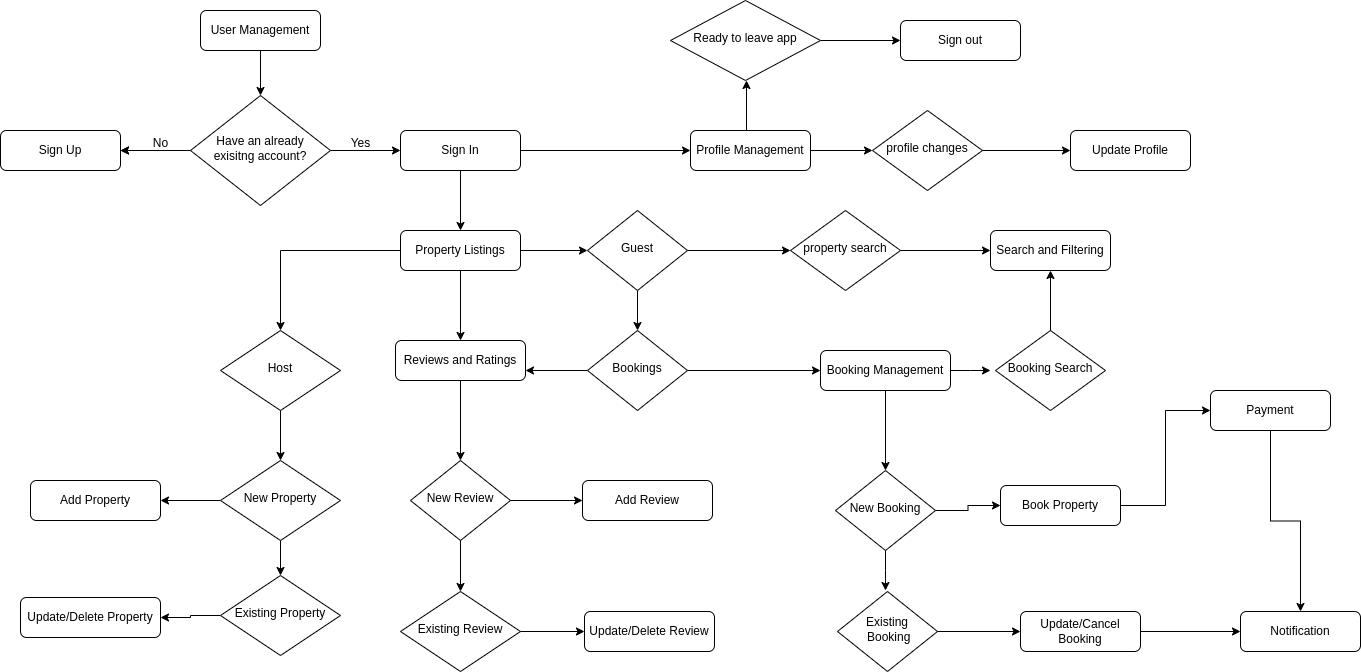

The diagram above was exported from draw.io. Its source (the exported page's mxGraphModel, read from the mxfile embedded in the PNG):
<mxGraphModel dx="1250" dy="856" grid="1" gridSize="10" guides="1" tooltips="1" connect="1" arrows="1" fold="1" page="1" pageScale="1" pageWidth="827" pageHeight="1169" math="0" shadow="0">
  <root>
    <mxCell id="WIyWlLk6GJQsqaUBKTNV-0" />
    <mxCell id="WIyWlLk6GJQsqaUBKTNV-1" parent="WIyWlLk6GJQsqaUBKTNV-0" />
    <mxCell id="WIyWlLk6GJQsqaUBKTNV-3" value="Sign Up" style="rounded=1;whiteSpace=wrap;html=1;fontSize=12;glass=0;strokeWidth=1;shadow=0;" parent="WIyWlLk6GJQsqaUBKTNV-1" vertex="1">
      <mxGeometry x="140" y="140" width="120" height="40" as="geometry" />
    </mxCell>
    <mxCell id="v8xJAKKXwFxj-LgTZCek-4" style="edgeStyle=orthogonalEdgeStyle;rounded=0;orthogonalLoop=1;jettySize=auto;html=1;entryX=0.5;entryY=0;entryDx=0;entryDy=0;" edge="1" parent="WIyWlLk6GJQsqaUBKTNV-1" source="v8xJAKKXwFxj-LgTZCek-0" target="v8xJAKKXwFxj-LgTZCek-2">
      <mxGeometry relative="1" as="geometry" />
    </mxCell>
    <mxCell id="v8xJAKKXwFxj-LgTZCek-0" value="User Management" style="rounded=1;whiteSpace=wrap;html=1;fontSize=12;glass=0;strokeWidth=1;shadow=0;" vertex="1" parent="WIyWlLk6GJQsqaUBKTNV-1">
      <mxGeometry x="340" y="20" width="120" height="40" as="geometry" />
    </mxCell>
    <mxCell id="v8xJAKKXwFxj-LgTZCek-14" style="edgeStyle=orthogonalEdgeStyle;rounded=0;orthogonalLoop=1;jettySize=auto;html=1;entryX=0.5;entryY=0;entryDx=0;entryDy=0;" edge="1" parent="WIyWlLk6GJQsqaUBKTNV-1" source="v8xJAKKXwFxj-LgTZCek-1" target="v8xJAKKXwFxj-LgTZCek-10">
      <mxGeometry relative="1" as="geometry" />
    </mxCell>
    <mxCell id="v8xJAKKXwFxj-LgTZCek-56" style="edgeStyle=orthogonalEdgeStyle;rounded=0;orthogonalLoop=1;jettySize=auto;html=1;" edge="1" parent="WIyWlLk6GJQsqaUBKTNV-1" source="v8xJAKKXwFxj-LgTZCek-1" target="v8xJAKKXwFxj-LgTZCek-55">
      <mxGeometry relative="1" as="geometry" />
    </mxCell>
    <mxCell id="v8xJAKKXwFxj-LgTZCek-1" value="Sign In" style="rounded=1;whiteSpace=wrap;html=1;fontSize=12;glass=0;strokeWidth=1;shadow=0;" vertex="1" parent="WIyWlLk6GJQsqaUBKTNV-1">
      <mxGeometry x="540" y="140" width="120" height="40" as="geometry" />
    </mxCell>
    <mxCell id="v8xJAKKXwFxj-LgTZCek-5" style="edgeStyle=orthogonalEdgeStyle;rounded=0;orthogonalLoop=1;jettySize=auto;html=1;entryX=0;entryY=0.5;entryDx=0;entryDy=0;" edge="1" parent="WIyWlLk6GJQsqaUBKTNV-1" source="v8xJAKKXwFxj-LgTZCek-2" target="v8xJAKKXwFxj-LgTZCek-1">
      <mxGeometry relative="1" as="geometry" />
    </mxCell>
    <mxCell id="v8xJAKKXwFxj-LgTZCek-6" style="edgeStyle=orthogonalEdgeStyle;rounded=0;orthogonalLoop=1;jettySize=auto;html=1;entryX=1;entryY=0.5;entryDx=0;entryDy=0;" edge="1" parent="WIyWlLk6GJQsqaUBKTNV-1" source="v8xJAKKXwFxj-LgTZCek-2" target="WIyWlLk6GJQsqaUBKTNV-3">
      <mxGeometry relative="1" as="geometry" />
    </mxCell>
    <mxCell id="v8xJAKKXwFxj-LgTZCek-8" value="" style="edgeStyle=orthogonalEdgeStyle;rounded=0;orthogonalLoop=1;jettySize=auto;html=1;" edge="1" parent="WIyWlLk6GJQsqaUBKTNV-1" source="v8xJAKKXwFxj-LgTZCek-2" target="WIyWlLk6GJQsqaUBKTNV-3">
      <mxGeometry relative="1" as="geometry" />
    </mxCell>
    <mxCell id="v8xJAKKXwFxj-LgTZCek-2" value="Have an already exisitng account?" style="rhombus;whiteSpace=wrap;html=1;shadow=0;fontFamily=Helvetica;fontSize=12;align=center;strokeWidth=1;spacing=6;spacingTop=-4;" vertex="1" parent="WIyWlLk6GJQsqaUBKTNV-1">
      <mxGeometry x="330" y="105" width="140" height="110" as="geometry" />
    </mxCell>
    <mxCell id="v8xJAKKXwFxj-LgTZCek-7" value="Yes" style="text;html=1;align=center;verticalAlign=middle;resizable=0;points=[];autosize=1;strokeColor=none;fillColor=none;" vertex="1" parent="WIyWlLk6GJQsqaUBKTNV-1">
      <mxGeometry x="480" y="138" width="40" height="30" as="geometry" />
    </mxCell>
    <mxCell id="v8xJAKKXwFxj-LgTZCek-9" value="No" style="text;html=1;align=center;verticalAlign=middle;resizable=0;points=[];autosize=1;strokeColor=none;fillColor=none;" vertex="1" parent="WIyWlLk6GJQsqaUBKTNV-1">
      <mxGeometry x="280" y="138" width="40" height="30" as="geometry" />
    </mxCell>
    <mxCell id="v8xJAKKXwFxj-LgTZCek-21" style="edgeStyle=orthogonalEdgeStyle;rounded=0;orthogonalLoop=1;jettySize=auto;html=1;entryX=0.5;entryY=0;entryDx=0;entryDy=0;" edge="1" parent="WIyWlLk6GJQsqaUBKTNV-1" source="v8xJAKKXwFxj-LgTZCek-10" target="v8xJAKKXwFxj-LgTZCek-20">
      <mxGeometry relative="1" as="geometry" />
    </mxCell>
    <mxCell id="v8xJAKKXwFxj-LgTZCek-38" style="edgeStyle=orthogonalEdgeStyle;rounded=0;orthogonalLoop=1;jettySize=auto;html=1;entryX=0.5;entryY=0;entryDx=0;entryDy=0;" edge="1" parent="WIyWlLk6GJQsqaUBKTNV-1" source="v8xJAKKXwFxj-LgTZCek-10" target="v8xJAKKXwFxj-LgTZCek-11">
      <mxGeometry relative="1" as="geometry" />
    </mxCell>
    <mxCell id="v8xJAKKXwFxj-LgTZCek-84" style="edgeStyle=orthogonalEdgeStyle;rounded=0;orthogonalLoop=1;jettySize=auto;html=1;" edge="1" parent="WIyWlLk6GJQsqaUBKTNV-1" source="v8xJAKKXwFxj-LgTZCek-10" target="v8xJAKKXwFxj-LgTZCek-83">
      <mxGeometry relative="1" as="geometry" />
    </mxCell>
    <mxCell id="v8xJAKKXwFxj-LgTZCek-10" value="Property Listings" style="rounded=1;whiteSpace=wrap;html=1;fontSize=12;glass=0;strokeWidth=1;shadow=0;" vertex="1" parent="WIyWlLk6GJQsqaUBKTNV-1">
      <mxGeometry x="540" y="240" width="120" height="40" as="geometry" />
    </mxCell>
    <mxCell id="v8xJAKKXwFxj-LgTZCek-48" style="edgeStyle=orthogonalEdgeStyle;rounded=0;orthogonalLoop=1;jettySize=auto;html=1;entryX=0.5;entryY=0;entryDx=0;entryDy=0;" edge="1" parent="WIyWlLk6GJQsqaUBKTNV-1" source="v8xJAKKXwFxj-LgTZCek-11" target="v8xJAKKXwFxj-LgTZCek-44">
      <mxGeometry relative="1" as="geometry" />
    </mxCell>
    <mxCell id="v8xJAKKXwFxj-LgTZCek-11" value="Reviews and Ratings" style="rounded=1;whiteSpace=wrap;html=1;fontSize=12;glass=0;strokeWidth=1;shadow=0;" vertex="1" parent="WIyWlLk6GJQsqaUBKTNV-1">
      <mxGeometry x="535" y="350" width="130" height="40" as="geometry" />
    </mxCell>
    <mxCell id="v8xJAKKXwFxj-LgTZCek-34" style="edgeStyle=orthogonalEdgeStyle;rounded=0;orthogonalLoop=1;jettySize=auto;html=1;" edge="1" parent="WIyWlLk6GJQsqaUBKTNV-1" source="v8xJAKKXwFxj-LgTZCek-13" target="v8xJAKKXwFxj-LgTZCek-30">
      <mxGeometry relative="1" as="geometry" />
    </mxCell>
    <mxCell id="v8xJAKKXwFxj-LgTZCek-78" style="edgeStyle=orthogonalEdgeStyle;rounded=0;orthogonalLoop=1;jettySize=auto;html=1;" edge="1" parent="WIyWlLk6GJQsqaUBKTNV-1" source="v8xJAKKXwFxj-LgTZCek-13">
      <mxGeometry relative="1" as="geometry">
        <mxPoint x="1130" y="380" as="targetPoint" />
      </mxGeometry>
    </mxCell>
    <mxCell id="v8xJAKKXwFxj-LgTZCek-13" value="Booking Management" style="rounded=1;whiteSpace=wrap;html=1;fontSize=12;glass=0;strokeWidth=1;shadow=0;" vertex="1" parent="WIyWlLk6GJQsqaUBKTNV-1">
      <mxGeometry x="960" y="360" width="130" height="40" as="geometry" />
    </mxCell>
    <mxCell id="v8xJAKKXwFxj-LgTZCek-17" style="edgeStyle=orthogonalEdgeStyle;rounded=0;orthogonalLoop=1;jettySize=auto;html=1;entryX=0;entryY=0.5;entryDx=0;entryDy=0;" edge="1" parent="WIyWlLk6GJQsqaUBKTNV-1" source="v8xJAKKXwFxj-LgTZCek-15" target="v8xJAKKXwFxj-LgTZCek-13">
      <mxGeometry relative="1" as="geometry" />
    </mxCell>
    <mxCell id="v8xJAKKXwFxj-LgTZCek-86" style="edgeStyle=orthogonalEdgeStyle;rounded=0;orthogonalLoop=1;jettySize=auto;html=1;entryX=1;entryY=0.75;entryDx=0;entryDy=0;" edge="1" parent="WIyWlLk6GJQsqaUBKTNV-1" source="v8xJAKKXwFxj-LgTZCek-15" target="v8xJAKKXwFxj-LgTZCek-11">
      <mxGeometry relative="1" as="geometry" />
    </mxCell>
    <mxCell id="v8xJAKKXwFxj-LgTZCek-15" value="Bookings" style="rhombus;whiteSpace=wrap;html=1;shadow=0;fontFamily=Helvetica;fontSize=12;align=center;strokeWidth=1;spacing=6;spacingTop=-4;" vertex="1" parent="WIyWlLk6GJQsqaUBKTNV-1">
      <mxGeometry x="727" y="340" width="100" height="80" as="geometry" />
    </mxCell>
    <mxCell id="v8xJAKKXwFxj-LgTZCek-25" style="edgeStyle=orthogonalEdgeStyle;rounded=0;orthogonalLoop=1;jettySize=auto;html=1;entryX=0.5;entryY=0;entryDx=0;entryDy=0;" edge="1" parent="WIyWlLk6GJQsqaUBKTNV-1" source="v8xJAKKXwFxj-LgTZCek-20" target="v8xJAKKXwFxj-LgTZCek-23">
      <mxGeometry relative="1" as="geometry" />
    </mxCell>
    <mxCell id="v8xJAKKXwFxj-LgTZCek-20" value="Host" style="rhombus;whiteSpace=wrap;html=1;shadow=0;fontFamily=Helvetica;fontSize=12;align=center;strokeWidth=1;spacing=6;spacingTop=-4;" vertex="1" parent="WIyWlLk6GJQsqaUBKTNV-1">
      <mxGeometry x="360" y="340" width="120" height="80" as="geometry" />
    </mxCell>
    <mxCell id="v8xJAKKXwFxj-LgTZCek-22" value="Add Property" style="rounded=1;whiteSpace=wrap;html=1;fontSize=12;glass=0;strokeWidth=1;shadow=0;" vertex="1" parent="WIyWlLk6GJQsqaUBKTNV-1">
      <mxGeometry x="170" y="490" width="130" height="40" as="geometry" />
    </mxCell>
    <mxCell id="v8xJAKKXwFxj-LgTZCek-26" style="edgeStyle=orthogonalEdgeStyle;rounded=0;orthogonalLoop=1;jettySize=auto;html=1;entryX=0.5;entryY=0;entryDx=0;entryDy=0;" edge="1" parent="WIyWlLk6GJQsqaUBKTNV-1" source="v8xJAKKXwFxj-LgTZCek-23" target="v8xJAKKXwFxj-LgTZCek-24">
      <mxGeometry relative="1" as="geometry" />
    </mxCell>
    <mxCell id="v8xJAKKXwFxj-LgTZCek-28" style="edgeStyle=orthogonalEdgeStyle;rounded=0;orthogonalLoop=1;jettySize=auto;html=1;entryX=1;entryY=0.5;entryDx=0;entryDy=0;" edge="1" parent="WIyWlLk6GJQsqaUBKTNV-1" source="v8xJAKKXwFxj-LgTZCek-23" target="v8xJAKKXwFxj-LgTZCek-22">
      <mxGeometry relative="1" as="geometry" />
    </mxCell>
    <mxCell id="v8xJAKKXwFxj-LgTZCek-23" value="New Property" style="rhombus;whiteSpace=wrap;html=1;shadow=0;fontFamily=Helvetica;fontSize=12;align=center;strokeWidth=1;spacing=6;spacingTop=-4;" vertex="1" parent="WIyWlLk6GJQsqaUBKTNV-1">
      <mxGeometry x="360" y="470" width="120" height="80" as="geometry" />
    </mxCell>
    <mxCell id="v8xJAKKXwFxj-LgTZCek-29" style="edgeStyle=orthogonalEdgeStyle;rounded=0;orthogonalLoop=1;jettySize=auto;html=1;entryX=1;entryY=0.5;entryDx=0;entryDy=0;" edge="1" parent="WIyWlLk6GJQsqaUBKTNV-1" source="v8xJAKKXwFxj-LgTZCek-24" target="v8xJAKKXwFxj-LgTZCek-27">
      <mxGeometry relative="1" as="geometry" />
    </mxCell>
    <mxCell id="v8xJAKKXwFxj-LgTZCek-24" value="Existing Property" style="rhombus;whiteSpace=wrap;html=1;shadow=0;fontFamily=Helvetica;fontSize=12;align=center;strokeWidth=1;spacing=6;spacingTop=-4;" vertex="1" parent="WIyWlLk6GJQsqaUBKTNV-1">
      <mxGeometry x="360" y="585" width="120" height="80" as="geometry" />
    </mxCell>
    <mxCell id="v8xJAKKXwFxj-LgTZCek-27" value="Update/Delete Property" style="rounded=1;whiteSpace=wrap;html=1;fontSize=12;glass=0;strokeWidth=1;shadow=0;" vertex="1" parent="WIyWlLk6GJQsqaUBKTNV-1">
      <mxGeometry x="160" y="607" width="140" height="40" as="geometry" />
    </mxCell>
    <mxCell id="v8xJAKKXwFxj-LgTZCek-36" style="edgeStyle=orthogonalEdgeStyle;rounded=0;orthogonalLoop=1;jettySize=auto;html=1;entryX=0;entryY=0.5;entryDx=0;entryDy=0;" edge="1" parent="WIyWlLk6GJQsqaUBKTNV-1" source="v8xJAKKXwFxj-LgTZCek-30" target="v8xJAKKXwFxj-LgTZCek-32">
      <mxGeometry relative="1" as="geometry" />
    </mxCell>
    <mxCell id="v8xJAKKXwFxj-LgTZCek-81" style="edgeStyle=orthogonalEdgeStyle;rounded=0;orthogonalLoop=1;jettySize=auto;html=1;" edge="1" parent="WIyWlLk6GJQsqaUBKTNV-1" source="v8xJAKKXwFxj-LgTZCek-30">
      <mxGeometry relative="1" as="geometry">
        <mxPoint x="1025" y="600" as="targetPoint" />
      </mxGeometry>
    </mxCell>
    <mxCell id="v8xJAKKXwFxj-LgTZCek-30" value="New Booking" style="rhombus;whiteSpace=wrap;html=1;shadow=0;fontFamily=Helvetica;fontSize=12;align=center;strokeWidth=1;spacing=6;spacingTop=-4;" vertex="1" parent="WIyWlLk6GJQsqaUBKTNV-1">
      <mxGeometry x="975" y="480" width="100" height="80" as="geometry" />
    </mxCell>
    <mxCell id="v8xJAKKXwFxj-LgTZCek-37" style="edgeStyle=orthogonalEdgeStyle;rounded=0;orthogonalLoop=1;jettySize=auto;html=1;entryX=0;entryY=0.5;entryDx=0;entryDy=0;" edge="1" parent="WIyWlLk6GJQsqaUBKTNV-1" source="v8xJAKKXwFxj-LgTZCek-31" target="v8xJAKKXwFxj-LgTZCek-33">
      <mxGeometry relative="1" as="geometry" />
    </mxCell>
    <mxCell id="v8xJAKKXwFxj-LgTZCek-31" value="Existing&lt;div&gt;&amp;nbsp;Booking&lt;/div&gt;" style="rhombus;whiteSpace=wrap;html=1;shadow=0;fontFamily=Helvetica;fontSize=12;align=center;strokeWidth=1;spacing=6;spacingTop=-4;" vertex="1" parent="WIyWlLk6GJQsqaUBKTNV-1">
      <mxGeometry x="977" y="601" width="100" height="80" as="geometry" />
    </mxCell>
    <mxCell id="v8xJAKKXwFxj-LgTZCek-40" style="edgeStyle=orthogonalEdgeStyle;rounded=0;orthogonalLoop=1;jettySize=auto;html=1;entryX=0;entryY=0.5;entryDx=0;entryDy=0;" edge="1" parent="WIyWlLk6GJQsqaUBKTNV-1" source="v8xJAKKXwFxj-LgTZCek-32" target="v8xJAKKXwFxj-LgTZCek-39">
      <mxGeometry relative="1" as="geometry" />
    </mxCell>
    <mxCell id="v8xJAKKXwFxj-LgTZCek-32" value="Book Property" style="rounded=1;whiteSpace=wrap;html=1;fontSize=12;glass=0;strokeWidth=1;shadow=0;" vertex="1" parent="WIyWlLk6GJQsqaUBKTNV-1">
      <mxGeometry x="1140" y="495" width="120" height="40" as="geometry" />
    </mxCell>
    <mxCell id="v8xJAKKXwFxj-LgTZCek-52" style="edgeStyle=orthogonalEdgeStyle;rounded=0;orthogonalLoop=1;jettySize=auto;html=1;entryX=0;entryY=0.5;entryDx=0;entryDy=0;" edge="1" parent="WIyWlLk6GJQsqaUBKTNV-1" source="v8xJAKKXwFxj-LgTZCek-33" target="v8xJAKKXwFxj-LgTZCek-41">
      <mxGeometry relative="1" as="geometry" />
    </mxCell>
    <mxCell id="v8xJAKKXwFxj-LgTZCek-33" value="Update/Cancel Booking" style="rounded=1;whiteSpace=wrap;html=1;fontSize=12;glass=0;strokeWidth=1;shadow=0;" vertex="1" parent="WIyWlLk6GJQsqaUBKTNV-1">
      <mxGeometry x="1160" y="621" width="120" height="40" as="geometry" />
    </mxCell>
    <mxCell id="v8xJAKKXwFxj-LgTZCek-42" style="edgeStyle=orthogonalEdgeStyle;rounded=0;orthogonalLoop=1;jettySize=auto;html=1;entryX=0.5;entryY=0;entryDx=0;entryDy=0;" edge="1" parent="WIyWlLk6GJQsqaUBKTNV-1" source="v8xJAKKXwFxj-LgTZCek-39" target="v8xJAKKXwFxj-LgTZCek-41">
      <mxGeometry relative="1" as="geometry" />
    </mxCell>
    <mxCell id="v8xJAKKXwFxj-LgTZCek-39" value="Payment" style="rounded=1;whiteSpace=wrap;html=1;fontSize=12;glass=0;strokeWidth=1;shadow=0;" vertex="1" parent="WIyWlLk6GJQsqaUBKTNV-1">
      <mxGeometry x="1350" y="400" width="120" height="40" as="geometry" />
    </mxCell>
    <mxCell id="v8xJAKKXwFxj-LgTZCek-41" value="Notification" style="rounded=1;whiteSpace=wrap;html=1;fontSize=12;glass=0;strokeWidth=1;shadow=0;" vertex="1" parent="WIyWlLk6GJQsqaUBKTNV-1">
      <mxGeometry x="1380" y="621" width="120" height="40" as="geometry" />
    </mxCell>
    <mxCell id="v8xJAKKXwFxj-LgTZCek-43" value="Search and Filtering" style="rounded=1;whiteSpace=wrap;html=1;fontSize=12;glass=0;strokeWidth=1;shadow=0;" vertex="1" parent="WIyWlLk6GJQsqaUBKTNV-1">
      <mxGeometry x="1130" y="240" width="120" height="40" as="geometry" />
    </mxCell>
    <mxCell id="v8xJAKKXwFxj-LgTZCek-49" style="edgeStyle=orthogonalEdgeStyle;rounded=0;orthogonalLoop=1;jettySize=auto;html=1;" edge="1" parent="WIyWlLk6GJQsqaUBKTNV-1" source="v8xJAKKXwFxj-LgTZCek-44" target="v8xJAKKXwFxj-LgTZCek-46">
      <mxGeometry relative="1" as="geometry" />
    </mxCell>
    <mxCell id="v8xJAKKXwFxj-LgTZCek-50" style="edgeStyle=orthogonalEdgeStyle;rounded=0;orthogonalLoop=1;jettySize=auto;html=1;entryX=0;entryY=0.5;entryDx=0;entryDy=0;" edge="1" parent="WIyWlLk6GJQsqaUBKTNV-1" source="v8xJAKKXwFxj-LgTZCek-44" target="v8xJAKKXwFxj-LgTZCek-45">
      <mxGeometry relative="1" as="geometry" />
    </mxCell>
    <mxCell id="v8xJAKKXwFxj-LgTZCek-44" value="New Review" style="rhombus;whiteSpace=wrap;html=1;shadow=0;fontFamily=Helvetica;fontSize=12;align=center;strokeWidth=1;spacing=6;spacingTop=-4;" vertex="1" parent="WIyWlLk6GJQsqaUBKTNV-1">
      <mxGeometry x="550" y="470" width="100" height="80" as="geometry" />
    </mxCell>
    <mxCell id="v8xJAKKXwFxj-LgTZCek-45" value="Add Review" style="rounded=1;whiteSpace=wrap;html=1;fontSize=12;glass=0;strokeWidth=1;shadow=0;" vertex="1" parent="WIyWlLk6GJQsqaUBKTNV-1">
      <mxGeometry x="722" y="490" width="130" height="40" as="geometry" />
    </mxCell>
    <mxCell id="v8xJAKKXwFxj-LgTZCek-51" style="edgeStyle=orthogonalEdgeStyle;rounded=0;orthogonalLoop=1;jettySize=auto;html=1;entryX=0;entryY=0.5;entryDx=0;entryDy=0;" edge="1" parent="WIyWlLk6GJQsqaUBKTNV-1" source="v8xJAKKXwFxj-LgTZCek-46" target="v8xJAKKXwFxj-LgTZCek-47">
      <mxGeometry relative="1" as="geometry" />
    </mxCell>
    <mxCell id="v8xJAKKXwFxj-LgTZCek-46" value="Existing Review" style="rhombus;whiteSpace=wrap;html=1;shadow=0;fontFamily=Helvetica;fontSize=12;align=center;strokeWidth=1;spacing=6;spacingTop=-4;" vertex="1" parent="WIyWlLk6GJQsqaUBKTNV-1">
      <mxGeometry x="540" y="601" width="120" height="80" as="geometry" />
    </mxCell>
    <mxCell id="v8xJAKKXwFxj-LgTZCek-47" value="Update/Delete Review" style="rounded=1;whiteSpace=wrap;html=1;fontSize=12;glass=0;strokeWidth=1;shadow=0;" vertex="1" parent="WIyWlLk6GJQsqaUBKTNV-1">
      <mxGeometry x="724" y="621" width="130" height="40" as="geometry" />
    </mxCell>
    <mxCell id="v8xJAKKXwFxj-LgTZCek-68" style="edgeStyle=orthogonalEdgeStyle;rounded=0;orthogonalLoop=1;jettySize=auto;html=1;" edge="1" parent="WIyWlLk6GJQsqaUBKTNV-1">
      <mxGeometry relative="1" as="geometry">
        <mxPoint x="886" y="90" as="targetPoint" />
        <mxPoint x="886" y="140" as="sourcePoint" />
      </mxGeometry>
    </mxCell>
    <mxCell id="v8xJAKKXwFxj-LgTZCek-72" style="edgeStyle=orthogonalEdgeStyle;rounded=0;orthogonalLoop=1;jettySize=auto;html=1;entryX=0;entryY=0.5;entryDx=0;entryDy=0;" edge="1" parent="WIyWlLk6GJQsqaUBKTNV-1" source="v8xJAKKXwFxj-LgTZCek-55" target="v8xJAKKXwFxj-LgTZCek-71">
      <mxGeometry relative="1" as="geometry" />
    </mxCell>
    <mxCell id="v8xJAKKXwFxj-LgTZCek-55" value="Profile Management" style="rounded=1;whiteSpace=wrap;html=1;fontSize=12;glass=0;strokeWidth=1;shadow=0;" vertex="1" parent="WIyWlLk6GJQsqaUBKTNV-1">
      <mxGeometry x="830" y="140" width="120" height="40" as="geometry" />
    </mxCell>
    <mxCell id="v8xJAKKXwFxj-LgTZCek-59" value="Update Profile" style="rounded=1;whiteSpace=wrap;html=1;fontSize=12;glass=0;strokeWidth=1;shadow=0;" vertex="1" parent="WIyWlLk6GJQsqaUBKTNV-1">
      <mxGeometry x="1210" y="140" width="120" height="40" as="geometry" />
    </mxCell>
    <mxCell id="v8xJAKKXwFxj-LgTZCek-60" value="Sign out" style="rounded=1;whiteSpace=wrap;html=1;fontSize=12;glass=0;strokeWidth=1;shadow=0;" vertex="1" parent="WIyWlLk6GJQsqaUBKTNV-1">
      <mxGeometry x="1040" y="30" width="120" height="40" as="geometry" />
    </mxCell>
    <mxCell id="v8xJAKKXwFxj-LgTZCek-70" style="edgeStyle=orthogonalEdgeStyle;rounded=0;orthogonalLoop=1;jettySize=auto;html=1;entryX=0;entryY=0.5;entryDx=0;entryDy=0;" edge="1" parent="WIyWlLk6GJQsqaUBKTNV-1" source="v8xJAKKXwFxj-LgTZCek-69" target="v8xJAKKXwFxj-LgTZCek-60">
      <mxGeometry relative="1" as="geometry" />
    </mxCell>
    <mxCell id="v8xJAKKXwFxj-LgTZCek-69" value="Ready to leave app" style="rhombus;whiteSpace=wrap;html=1;shadow=0;fontFamily=Helvetica;fontSize=12;align=center;strokeWidth=1;spacing=6;spacingTop=-4;" vertex="1" parent="WIyWlLk6GJQsqaUBKTNV-1">
      <mxGeometry x="810" y="10" width="150" height="80" as="geometry" />
    </mxCell>
    <mxCell id="v8xJAKKXwFxj-LgTZCek-73" style="edgeStyle=orthogonalEdgeStyle;rounded=0;orthogonalLoop=1;jettySize=auto;html=1;entryX=0;entryY=0.5;entryDx=0;entryDy=0;" edge="1" parent="WIyWlLk6GJQsqaUBKTNV-1" source="v8xJAKKXwFxj-LgTZCek-71" target="v8xJAKKXwFxj-LgTZCek-59">
      <mxGeometry relative="1" as="geometry" />
    </mxCell>
    <mxCell id="v8xJAKKXwFxj-LgTZCek-71" value="profile changes" style="rhombus;whiteSpace=wrap;html=1;shadow=0;fontFamily=Helvetica;fontSize=12;align=center;strokeWidth=1;spacing=6;spacingTop=-4;" vertex="1" parent="WIyWlLk6GJQsqaUBKTNV-1">
      <mxGeometry x="1012" y="120" width="110" height="80" as="geometry" />
    </mxCell>
    <mxCell id="v8xJAKKXwFxj-LgTZCek-76" style="edgeStyle=orthogonalEdgeStyle;rounded=0;orthogonalLoop=1;jettySize=auto;html=1;entryX=0;entryY=0.5;entryDx=0;entryDy=0;" edge="1" parent="WIyWlLk6GJQsqaUBKTNV-1" source="v8xJAKKXwFxj-LgTZCek-74" target="v8xJAKKXwFxj-LgTZCek-43">
      <mxGeometry relative="1" as="geometry" />
    </mxCell>
    <mxCell id="v8xJAKKXwFxj-LgTZCek-74" value="property search" style="rhombus;whiteSpace=wrap;html=1;shadow=0;fontFamily=Helvetica;fontSize=12;align=center;strokeWidth=1;spacing=6;spacingTop=-4;" vertex="1" parent="WIyWlLk6GJQsqaUBKTNV-1">
      <mxGeometry x="930" y="220" width="110" height="80" as="geometry" />
    </mxCell>
    <mxCell id="v8xJAKKXwFxj-LgTZCek-80" style="edgeStyle=orthogonalEdgeStyle;rounded=0;orthogonalLoop=1;jettySize=auto;html=1;entryX=0.5;entryY=1;entryDx=0;entryDy=0;" edge="1" parent="WIyWlLk6GJQsqaUBKTNV-1" source="v8xJAKKXwFxj-LgTZCek-77" target="v8xJAKKXwFxj-LgTZCek-43">
      <mxGeometry relative="1" as="geometry" />
    </mxCell>
    <mxCell id="v8xJAKKXwFxj-LgTZCek-77" value="Booking Search" style="rhombus;whiteSpace=wrap;html=1;shadow=0;fontFamily=Helvetica;fontSize=12;align=center;strokeWidth=1;spacing=6;spacingTop=-4;" vertex="1" parent="WIyWlLk6GJQsqaUBKTNV-1">
      <mxGeometry x="1135" y="340" width="110" height="80" as="geometry" />
    </mxCell>
    <mxCell id="v8xJAKKXwFxj-LgTZCek-85" style="edgeStyle=orthogonalEdgeStyle;rounded=0;orthogonalLoop=1;jettySize=auto;html=1;entryX=0.5;entryY=0;entryDx=0;entryDy=0;" edge="1" parent="WIyWlLk6GJQsqaUBKTNV-1" source="v8xJAKKXwFxj-LgTZCek-83" target="v8xJAKKXwFxj-LgTZCek-15">
      <mxGeometry relative="1" as="geometry" />
    </mxCell>
    <mxCell id="v8xJAKKXwFxj-LgTZCek-87" style="edgeStyle=orthogonalEdgeStyle;rounded=0;orthogonalLoop=1;jettySize=auto;html=1;entryX=0;entryY=0.5;entryDx=0;entryDy=0;" edge="1" parent="WIyWlLk6GJQsqaUBKTNV-1" source="v8xJAKKXwFxj-LgTZCek-83" target="v8xJAKKXwFxj-LgTZCek-74">
      <mxGeometry relative="1" as="geometry" />
    </mxCell>
    <mxCell id="v8xJAKKXwFxj-LgTZCek-83" value="Guest" style="rhombus;whiteSpace=wrap;html=1;shadow=0;fontFamily=Helvetica;fontSize=12;align=center;strokeWidth=1;spacing=6;spacingTop=-4;" vertex="1" parent="WIyWlLk6GJQsqaUBKTNV-1">
      <mxGeometry x="727" y="220" width="100" height="80" as="geometry" />
    </mxCell>
  </root>
</mxGraphModel>